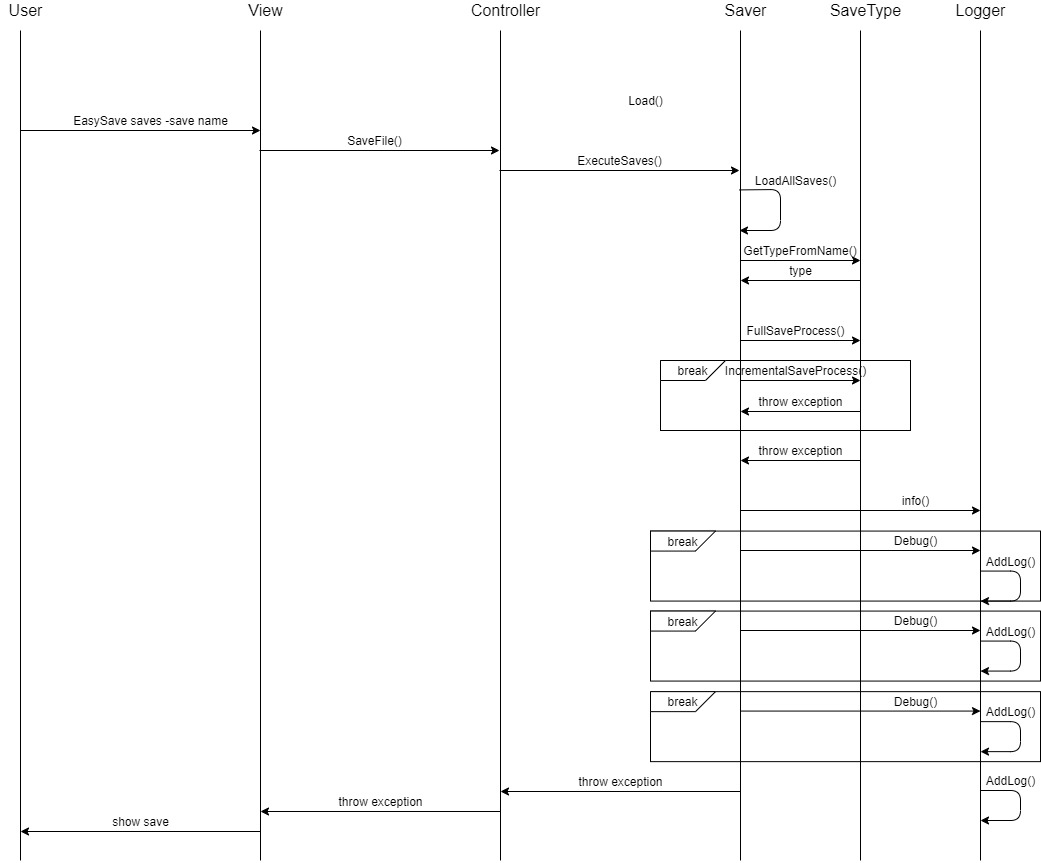

The diagram above was exported from draw.io. Its source (the exported page's mxGraphModel, read from the mxfile embedded in the PNG):
<mxGraphModel dx="2370" dy="1175" grid="1" gridSize="10" guides="1" tooltips="1" connect="1" arrows="1" fold="1" page="1" pageScale="1" pageWidth="1169" pageHeight="826" background="#ffffff" math="0" shadow="0">
  <root>
    <mxCell id="0" />
    <mxCell id="1" parent="0" />
    <mxCell id="2" value="" style="rounded=0;whiteSpace=wrap;html=1;" vertex="1" parent="1">
      <mxGeometry x="1870" y="1511.1399999999999" width="390" height="70" as="geometry" />
    </mxCell>
    <mxCell id="3" value="" style="rounded=0;whiteSpace=wrap;html=1;" vertex="1" parent="1">
      <mxGeometry x="1870" y="1430.57" width="390" height="70" as="geometry" />
    </mxCell>
    <mxCell id="4" value="" style="rounded=0;whiteSpace=wrap;html=1;" vertex="1" parent="1">
      <mxGeometry x="1870" y="1350.57" width="390" height="70" as="geometry" />
    </mxCell>
    <mxCell id="5" value="" style="rounded=0;whiteSpace=wrap;html=1;" vertex="1" parent="1">
      <mxGeometry x="1880" y="1180" width="250" height="70" as="geometry" />
    </mxCell>
    <mxCell id="6" value="EasySave saves -save&amp;nbsp;name" style="text;html=1;align=center;verticalAlign=middle;resizable=0;points=[];autosize=1;" vertex="1" parent="1">
      <mxGeometry x="1285" y="930" width="170" height="20" as="geometry" />
    </mxCell>
    <mxCell id="7" value="" style="endArrow=classic;html=1;" edge="1" parent="1">
      <mxGeometry width="50" height="50" relative="1" as="geometry">
        <mxPoint x="1239.9999999999995" y="950" as="sourcePoint" />
        <mxPoint x="1479.9999999999995" y="950" as="targetPoint" />
      </mxGeometry>
    </mxCell>
    <mxCell id="8" value="" style="endArrow=classic;html=1;" edge="1" parent="1">
      <mxGeometry width="50" height="50" relative="1" as="geometry">
        <mxPoint x="1478.9999999999986" y="970" as="sourcePoint" />
        <mxPoint x="1718.9999999999995" y="970" as="targetPoint" />
      </mxGeometry>
    </mxCell>
    <mxCell id="9" value="SaveFile()" style="text;html=1;align=center;verticalAlign=middle;resizable=0;points=[];autosize=1;" vertex="1" parent="1">
      <mxGeometry x="1559" y="950" width="70" height="20" as="geometry" />
    </mxCell>
    <mxCell id="10" value="" style="endArrow=classic;html=1;" edge="1" parent="1">
      <mxGeometry width="50" height="50" relative="1" as="geometry">
        <mxPoint x="1718.9999999999995" y="990" as="sourcePoint" />
        <mxPoint x="1959" y="990" as="targetPoint" />
      </mxGeometry>
    </mxCell>
    <mxCell id="11" value="ExecuteSaves()" style="text;html=1;align=center;verticalAlign=middle;resizable=0;points=[];autosize=1;" vertex="1" parent="1">
      <mxGeometry x="1789" y="970" width="100" height="20" as="geometry" />
    </mxCell>
    <mxCell id="12" value="" style="endArrow=classic;html=1;" edge="1" parent="1">
      <mxGeometry width="50" height="50" relative="1" as="geometry">
        <mxPoint x="1959" y="1009.4099999999999" as="sourcePoint" />
        <mxPoint x="1959" y="1050" as="targetPoint" />
        <Array as="points">
          <mxPoint x="2000" y="1009" />
          <mxPoint x="2000" y="1050" />
        </Array>
      </mxGeometry>
    </mxCell>
    <mxCell id="13" value="Load()" style="text;html=1;align=center;verticalAlign=middle;resizable=0;points=[];autosize=1;" vertex="1" parent="1">
      <mxGeometry x="1840" y="910" width="50" height="20" as="geometry" />
    </mxCell>
    <mxCell id="14" value="" style="endArrow=none;html=1;" edge="1" parent="1">
      <mxGeometry width="50" height="50" relative="1" as="geometry">
        <mxPoint x="1240" y="1680" as="sourcePoint" />
        <mxPoint x="1240" y="850" as="targetPoint" />
      </mxGeometry>
    </mxCell>
    <mxCell id="15" value="&lt;font style=&quot;font-size: 16px&quot;&gt;User&lt;/font&gt;" style="text;html=1;align=center;verticalAlign=middle;resizable=0;points=[];autosize=1;" vertex="1" parent="1">
      <mxGeometry x="1220" y="820" width="50" height="20" as="geometry" />
    </mxCell>
    <mxCell id="16" value="" style="endArrow=none;html=1;" edge="1" parent="1">
      <mxGeometry width="50" height="50" relative="1" as="geometry">
        <mxPoint x="1480" y="1680" as="sourcePoint" />
        <mxPoint x="1480" y="850" as="targetPoint" />
      </mxGeometry>
    </mxCell>
    <mxCell id="17" value="&lt;font style=&quot;font-size: 16px&quot;&gt;View&lt;/font&gt;" style="text;html=1;align=center;verticalAlign=middle;resizable=0;points=[];autosize=1;" vertex="1" parent="1">
      <mxGeometry x="1460" y="820" width="50" height="20" as="geometry" />
    </mxCell>
    <mxCell id="18" value="" style="endArrow=none;html=1;" edge="1" parent="1">
      <mxGeometry width="50" height="50" relative="1" as="geometry">
        <mxPoint x="1720" y="1680" as="sourcePoint" />
        <mxPoint x="1720" y="850" as="targetPoint" />
      </mxGeometry>
    </mxCell>
    <mxCell id="19" value="&lt;font style=&quot;font-size: 16px&quot;&gt;Controller&lt;/font&gt;" style="text;html=1;align=center;verticalAlign=middle;resizable=0;points=[];autosize=1;" vertex="1" parent="1">
      <mxGeometry x="1685" y="820" width="80" height="20" as="geometry" />
    </mxCell>
    <mxCell id="20" value="" style="endArrow=none;html=1;" edge="1" parent="1">
      <mxGeometry width="50" height="50" relative="1" as="geometry">
        <mxPoint x="1960" y="1680" as="sourcePoint" />
        <mxPoint x="1960" y="850" as="targetPoint" />
      </mxGeometry>
    </mxCell>
    <mxCell id="21" value="&lt;font style=&quot;font-size: 16px&quot;&gt;Saver&lt;/font&gt;" style="text;html=1;align=center;verticalAlign=middle;resizable=0;points=[];autosize=1;" vertex="1" parent="1">
      <mxGeometry x="1935" y="820" width="60" height="20" as="geometry" />
    </mxCell>
    <mxCell id="22" value="" style="endArrow=none;html=1;" edge="1" parent="1">
      <mxGeometry width="50" height="50" relative="1" as="geometry">
        <mxPoint x="2080" y="1680" as="sourcePoint" />
        <mxPoint x="2080" y="850" as="targetPoint" />
      </mxGeometry>
    </mxCell>
    <mxCell id="23" value="&lt;font style=&quot;font-size: 16px&quot;&gt;SaveType&lt;/font&gt;" style="text;html=1;align=center;verticalAlign=middle;resizable=0;points=[];autosize=1;" vertex="1" parent="1">
      <mxGeometry x="2040" y="820" width="90" height="20" as="geometry" />
    </mxCell>
    <mxCell id="24" value="LoadAllSaves()" style="text;html=1;align=center;verticalAlign=middle;resizable=0;points=[];autosize=1;" vertex="1" parent="1">
      <mxGeometry x="1965" y="990" width="100" height="20" as="geometry" />
    </mxCell>
    <mxCell id="25" value="" style="endArrow=classic;html=1;" edge="1" parent="1">
      <mxGeometry width="50" height="50" relative="1" as="geometry">
        <mxPoint x="1960" y="1080" as="sourcePoint" />
        <mxPoint x="2080" y="1080" as="targetPoint" />
      </mxGeometry>
    </mxCell>
    <mxCell id="26" value="GetTypeFromName()" style="text;html=1;strokeColor=none;fillColor=none;align=center;verticalAlign=middle;whiteSpace=wrap;rounded=0;" vertex="1" parent="1">
      <mxGeometry x="2000" y="1060" width="40" height="20" as="geometry" />
    </mxCell>
    <mxCell id="27" value="" style="endArrow=classic;html=1;" edge="1" parent="1">
      <mxGeometry width="50" height="50" relative="1" as="geometry">
        <mxPoint x="2080" y="1100" as="sourcePoint" />
        <mxPoint x="1960" y="1100" as="targetPoint" />
      </mxGeometry>
    </mxCell>
    <mxCell id="28" value="&lt;font style=&quot;font-size: 12px&quot;&gt;type&lt;/font&gt;" style="text;html=1;align=center;verticalAlign=middle;resizable=0;points=[];autosize=1;" vertex="1" parent="1">
      <mxGeometry x="2000" y="1080" width="40" height="20" as="geometry" />
    </mxCell>
    <mxCell id="29" value="" style="endArrow=classic;html=1;" edge="1" parent="1">
      <mxGeometry width="50" height="50" relative="1" as="geometry">
        <mxPoint x="1960" y="1160" as="sourcePoint" />
        <mxPoint x="2080" y="1160" as="targetPoint" />
      </mxGeometry>
    </mxCell>
    <mxCell id="30" value="FullSaveProcess()" style="text;html=1;align=center;verticalAlign=middle;resizable=0;points=[];autosize=1;" vertex="1" parent="1">
      <mxGeometry x="1960" y="1140" width="110" height="20" as="geometry" />
    </mxCell>
    <mxCell id="31" value="" style="endArrow=classic;html=1;" edge="1" parent="1">
      <mxGeometry width="50" height="50" relative="1" as="geometry">
        <mxPoint x="1960" y="1200" as="sourcePoint" />
        <mxPoint x="2080" y="1200" as="targetPoint" />
      </mxGeometry>
    </mxCell>
    <mxCell id="32" value="IncrementalSaveProcess()" style="text;html=1;align=center;verticalAlign=middle;resizable=0;points=[];autosize=1;" vertex="1" parent="1">
      <mxGeometry x="1935" y="1180" width="160" height="20" as="geometry" />
    </mxCell>
    <mxCell id="33" value="" style="endArrow=classic;html=1;" edge="1" parent="1">
      <mxGeometry width="50" height="50" relative="1" as="geometry">
        <mxPoint x="2080" y="1280" as="sourcePoint" />
        <mxPoint x="1960" y="1280" as="targetPoint" />
      </mxGeometry>
    </mxCell>
    <mxCell id="34" value="" style="endArrow=classic;html=1;" edge="1" parent="1">
      <mxGeometry width="50" height="50" relative="1" as="geometry">
        <mxPoint x="2080" y="1231" as="sourcePoint" />
        <mxPoint x="1960" y="1231" as="targetPoint" />
      </mxGeometry>
    </mxCell>
    <mxCell id="35" value="throw exception" style="text;html=1;align=center;verticalAlign=middle;resizable=0;points=[];autosize=1;" vertex="1" parent="1">
      <mxGeometry x="1970" y="1211" width="100" height="20" as="geometry" />
    </mxCell>
    <mxCell id="36" value="break" style="shape=card;whiteSpace=wrap;html=1;direction=west;" vertex="1" parent="1">
      <mxGeometry x="1880" y="1180" width="65" height="20" as="geometry" />
    </mxCell>
    <mxCell id="37" value="" style="endArrow=classic;html=1;" edge="1" parent="1">
      <mxGeometry width="50" height="50" relative="1" as="geometry">
        <mxPoint x="1960" y="1611" as="sourcePoint" />
        <mxPoint x="1720" y="1611" as="targetPoint" />
      </mxGeometry>
    </mxCell>
    <mxCell id="38" value="throw exception" style="text;html=1;align=center;verticalAlign=middle;resizable=0;points=[];autosize=1;" vertex="1" parent="1">
      <mxGeometry x="1790" y="1591" width="100" height="20" as="geometry" />
    </mxCell>
    <mxCell id="39" value="" style="endArrow=classic;html=1;" edge="1" parent="1">
      <mxGeometry width="50" height="50" relative="1" as="geometry">
        <mxPoint x="1720" y="1631" as="sourcePoint" />
        <mxPoint x="1480" y="1631" as="targetPoint" />
      </mxGeometry>
    </mxCell>
    <mxCell id="40" value="throw exception" style="text;html=1;align=center;verticalAlign=middle;resizable=0;points=[];autosize=1;" vertex="1" parent="1">
      <mxGeometry x="1550" y="1611" width="100" height="20" as="geometry" />
    </mxCell>
    <mxCell id="41" value="" style="endArrow=classic;html=1;" edge="1" parent="1">
      <mxGeometry width="50" height="50" relative="1" as="geometry">
        <mxPoint x="1480" y="1651" as="sourcePoint" />
        <mxPoint x="1240" y="1651" as="targetPoint" />
      </mxGeometry>
    </mxCell>
    <mxCell id="42" value="show save" style="text;html=1;align=center;verticalAlign=middle;resizable=0;points=[];autosize=1;" vertex="1" parent="1">
      <mxGeometry x="1325" y="1631" width="70" height="20" as="geometry" />
    </mxCell>
    <mxCell id="43" value="" style="endArrow=classic;html=1;" edge="1" parent="1">
      <mxGeometry width="50" height="50" relative="1" as="geometry">
        <mxPoint x="1960" y="1330" as="sourcePoint" />
        <mxPoint x="2200" y="1330" as="targetPoint" />
      </mxGeometry>
    </mxCell>
    <mxCell id="44" value="" style="endArrow=none;html=1;" edge="1" parent="1">
      <mxGeometry width="50" height="50" relative="1" as="geometry">
        <mxPoint x="2200" y="1680" as="sourcePoint" />
        <mxPoint x="2200" y="850" as="targetPoint" />
      </mxGeometry>
    </mxCell>
    <mxCell id="45" value="&lt;font style=&quot;font-size: 16px&quot;&gt;Logger&lt;/font&gt;" style="text;html=1;align=center;verticalAlign=middle;resizable=0;points=[];autosize=1;" vertex="1" parent="1">
      <mxGeometry x="2165" y="820" width="70" height="20" as="geometry" />
    </mxCell>
    <mxCell id="46" value="info()" style="text;html=1;align=center;verticalAlign=middle;resizable=0;points=[];autosize=1;" vertex="1" parent="1">
      <mxGeometry x="2115" y="1310" width="40" height="20" as="geometry" />
    </mxCell>
    <mxCell id="47" value="" style="endArrow=classic;html=1;" edge="1" parent="1">
      <mxGeometry width="50" height="50" relative="1" as="geometry">
        <mxPoint x="2200" y="1610" as="sourcePoint" />
        <mxPoint x="2200" y="1640" as="targetPoint" />
        <Array as="points">
          <mxPoint x="2240" y="1610" />
          <mxPoint x="2240" y="1640" />
        </Array>
      </mxGeometry>
    </mxCell>
    <mxCell id="48" value="AddLog()" style="text;html=1;align=center;verticalAlign=middle;resizable=0;points=[];autosize=1;" vertex="1" parent="1">
      <mxGeometry x="2200" y="1590" width="60" height="20" as="geometry" />
    </mxCell>
    <mxCell id="49" value="break" style="shape=card;whiteSpace=wrap;html=1;direction=west;" vertex="1" parent="1">
      <mxGeometry x="1870" y="1350.57" width="65" height="20" as="geometry" />
    </mxCell>
    <mxCell id="50" value="" style="endArrow=classic;html=1;" edge="1" parent="1">
      <mxGeometry width="50" height="50" relative="1" as="geometry">
        <mxPoint x="1960" y="1370" as="sourcePoint" />
        <mxPoint x="2200" y="1370" as="targetPoint" />
      </mxGeometry>
    </mxCell>
    <mxCell id="51" value="Debug()" style="text;html=1;align=center;verticalAlign=middle;resizable=0;points=[];autosize=1;" vertex="1" parent="1">
      <mxGeometry x="2105" y="1350" width="60" height="20" as="geometry" />
    </mxCell>
    <mxCell id="52" value="" style="endArrow=classic;html=1;" edge="1" parent="1">
      <mxGeometry width="50" height="50" relative="1" as="geometry">
        <mxPoint x="2200" y="1390.5699999999997" as="sourcePoint" />
        <mxPoint x="2200" y="1420.5699999999997" as="targetPoint" />
        <Array as="points">
          <mxPoint x="2240" y="1390.57" />
          <mxPoint x="2240" y="1420.57" />
        </Array>
      </mxGeometry>
    </mxCell>
    <mxCell id="53" value="AddLog()" style="text;html=1;align=center;verticalAlign=middle;resizable=0;points=[];autosize=1;" vertex="1" parent="1">
      <mxGeometry x="2200" y="1370.57" width="60" height="20" as="geometry" />
    </mxCell>
    <mxCell id="54" value="break" style="shape=card;whiteSpace=wrap;html=1;direction=west;" vertex="1" parent="1">
      <mxGeometry x="1870" y="1430.57" width="65" height="20" as="geometry" />
    </mxCell>
    <mxCell id="55" value="" style="endArrow=classic;html=1;" edge="1" parent="1">
      <mxGeometry width="50" height="50" relative="1" as="geometry">
        <mxPoint x="1960" y="1450" as="sourcePoint" />
        <mxPoint x="2200" y="1450" as="targetPoint" />
      </mxGeometry>
    </mxCell>
    <mxCell id="56" value="Debug()" style="text;html=1;align=center;verticalAlign=middle;resizable=0;points=[];autosize=1;" vertex="1" parent="1">
      <mxGeometry x="2105" y="1430" width="60" height="20" as="geometry" />
    </mxCell>
    <mxCell id="57" value="" style="endArrow=classic;html=1;" edge="1" parent="1">
      <mxGeometry width="50" height="50" relative="1" as="geometry">
        <mxPoint x="2200" y="1460.5699999999997" as="sourcePoint" />
        <mxPoint x="2200" y="1490.5699999999997" as="targetPoint" />
        <Array as="points">
          <mxPoint x="2240" y="1460.57" />
          <mxPoint x="2240" y="1490.57" />
        </Array>
      </mxGeometry>
    </mxCell>
    <mxCell id="58" value="AddLog()" style="text;html=1;align=center;verticalAlign=middle;resizable=0;points=[];autosize=1;" vertex="1" parent="1">
      <mxGeometry x="2200" y="1440.57" width="60" height="20" as="geometry" />
    </mxCell>
    <mxCell id="59" value="break" style="shape=card;whiteSpace=wrap;html=1;direction=west;" vertex="1" parent="1">
      <mxGeometry x="1870" y="1511.1399999999999" width="65" height="20" as="geometry" />
    </mxCell>
    <mxCell id="60" value="" style="endArrow=classic;html=1;" edge="1" parent="1">
      <mxGeometry width="50" height="50" relative="1" as="geometry">
        <mxPoint x="1960" y="1530.5699999999997" as="sourcePoint" />
        <mxPoint x="2200" y="1530.5699999999997" as="targetPoint" />
      </mxGeometry>
    </mxCell>
    <mxCell id="61" value="Debug()" style="text;html=1;align=center;verticalAlign=middle;resizable=0;points=[];autosize=1;" vertex="1" parent="1">
      <mxGeometry x="2105" y="1510.57" width="60" height="20" as="geometry" />
    </mxCell>
    <mxCell id="62" value="" style="endArrow=classic;html=1;" edge="1" parent="1">
      <mxGeometry width="50" height="50" relative="1" as="geometry">
        <mxPoint x="2200" y="1541.1399999999999" as="sourcePoint" />
        <mxPoint x="2200" y="1571.1399999999999" as="targetPoint" />
        <Array as="points">
          <mxPoint x="2240" y="1541.1399999999999" />
          <mxPoint x="2240" y="1571.1399999999999" />
        </Array>
      </mxGeometry>
    </mxCell>
    <mxCell id="63" value="AddLog()" style="text;html=1;align=center;verticalAlign=middle;resizable=0;points=[];autosize=1;" vertex="1" parent="1">
      <mxGeometry x="2200" y="1521.1399999999999" width="60" height="20" as="geometry" />
    </mxCell>
    <mxCell id="64" value="throw exception" style="text;html=1;align=center;verticalAlign=middle;resizable=0;points=[];autosize=1;" vertex="1" parent="1">
      <mxGeometry x="1970" y="1260" width="100" height="20" as="geometry" />
    </mxCell>
  </root>
</mxGraphModel>